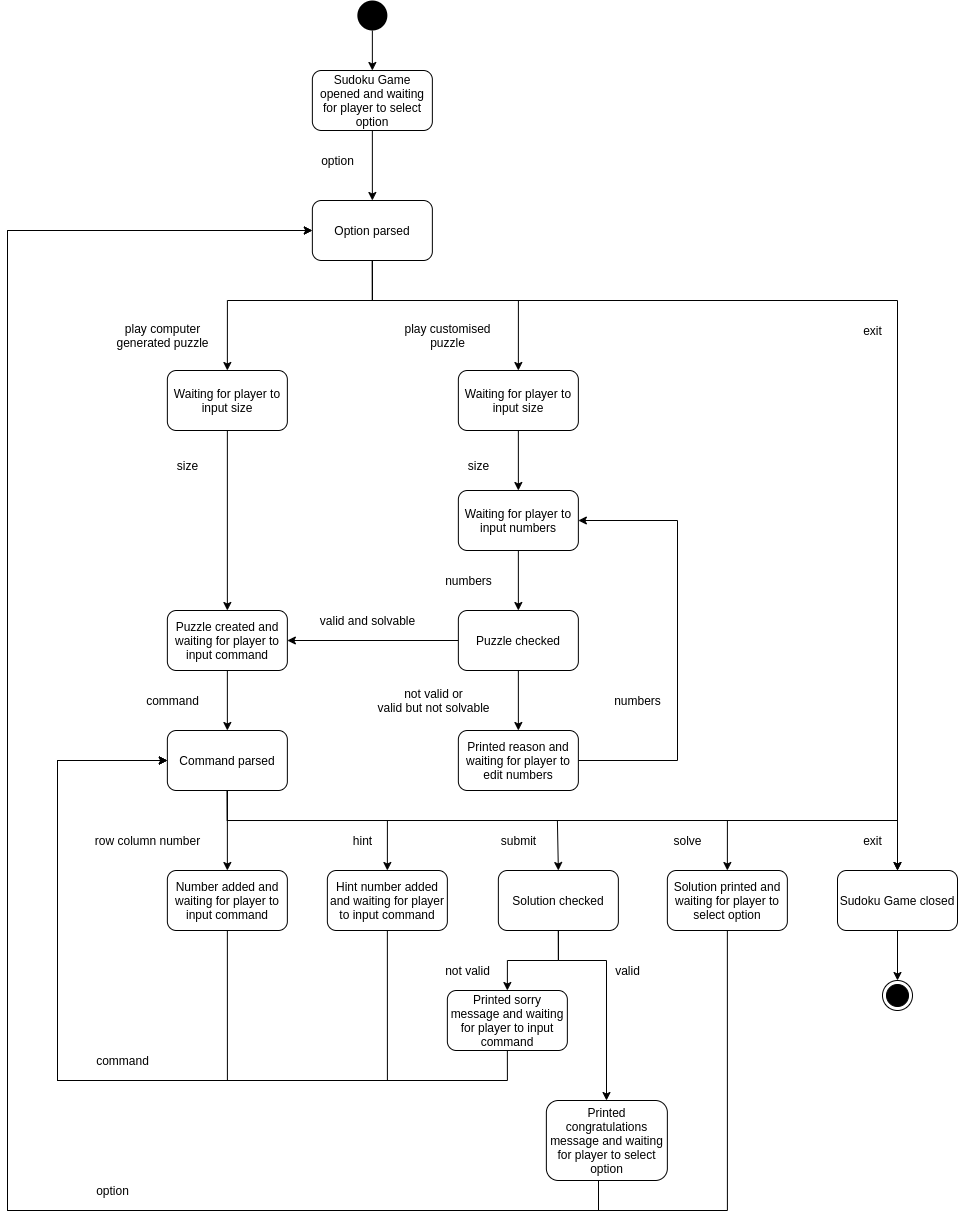

The diagram above was exported from draw.io. Its source (the exported page's mxGraphModel, read from the mxfile embedded in the PNG):
<mxGraphModel dx="981" dy="591" grid="1" gridSize="10" guides="1" tooltips="1" connect="1" arrows="1" fold="1" page="1" pageScale="1" pageWidth="827" pageHeight="1169" math="0" shadow="0">
  <root>
    <mxCell id="0" />
    <mxCell id="1" parent="0" />
    <mxCell id="7AxAdTVju8rXeJi-5er7-3" value="play computer&lt;br&gt;generated puzzle" style="text;html=1;align=center;verticalAlign=middle;resizable=0;points=[];autosize=1;strokeColor=none;" vertex="1" parent="1">
      <mxGeometry x="179.86" y="400" width="110" height="30" as="geometry" />
    </mxCell>
    <mxCell id="7AxAdTVju8rXeJi-5er7-4" value="play customised&lt;br&gt;puzzle" style="text;html=1;align=center;verticalAlign=middle;resizable=0;points=[];autosize=1;strokeColor=none;" vertex="1" parent="1">
      <mxGeometry x="469.86" y="400" width="100" height="30" as="geometry" />
    </mxCell>
    <mxCell id="7AxAdTVju8rXeJi-5er7-5" value="exit" style="text;html=1;align=center;verticalAlign=middle;resizable=0;points=[];autosize=1;strokeColor=none;" vertex="1" parent="1">
      <mxGeometry x="930" y="400" width="30" height="20" as="geometry" />
    </mxCell>
    <mxCell id="7AxAdTVju8rXeJi-5er7-49" style="edgeStyle=orthogonalEdgeStyle;rounded=0;orthogonalLoop=1;jettySize=auto;html=1;exitX=0.5;exitY=1;exitDx=0;exitDy=0;entryX=0.5;entryY=0;entryDx=0;entryDy=0;" edge="1" parent="1" source="7AxAdTVju8rXeJi-5er7-6" target="7AxAdTVju8rXeJi-5er7-8">
      <mxGeometry relative="1" as="geometry" />
    </mxCell>
    <mxCell id="7AxAdTVju8rXeJi-5er7-6" value="Waiting for player to input size" style="rounded=1;whiteSpace=wrap;html=1;" vertex="1" parent="1">
      <mxGeometry x="239.86" y="450" width="120" height="60" as="geometry" />
    </mxCell>
    <mxCell id="7AxAdTVju8rXeJi-5er7-47" style="edgeStyle=orthogonalEdgeStyle;rounded=0;orthogonalLoop=1;jettySize=auto;html=1;exitX=0.5;exitY=1;exitDx=0;exitDy=0;entryX=0.5;entryY=0;entryDx=0;entryDy=0;" edge="1" parent="1" source="7AxAdTVju8rXeJi-5er7-7" target="7AxAdTVju8rXeJi-5er7-33">
      <mxGeometry relative="1" as="geometry" />
    </mxCell>
    <mxCell id="7AxAdTVju8rXeJi-5er7-7" value="Waiting for player to input numbers" style="rounded=1;whiteSpace=wrap;html=1;" vertex="1" parent="1">
      <mxGeometry x="530.86" y="570" width="120" height="60" as="geometry" />
    </mxCell>
    <mxCell id="7AxAdTVju8rXeJi-5er7-55" style="edgeStyle=orthogonalEdgeStyle;rounded=0;orthogonalLoop=1;jettySize=auto;html=1;exitX=0.5;exitY=1;exitDx=0;exitDy=0;entryX=0.5;entryY=0;entryDx=0;entryDy=0;" edge="1" parent="1" source="7AxAdTVju8rXeJi-5er7-8" target="7AxAdTVju8rXeJi-5er7-16">
      <mxGeometry relative="1" as="geometry" />
    </mxCell>
    <mxCell id="7AxAdTVju8rXeJi-5er7-8" value="Puzzle created and waiting for player to input command" style="rounded=1;whiteSpace=wrap;html=1;" vertex="1" parent="1">
      <mxGeometry x="239.86" y="690" width="120" height="60" as="geometry" />
    </mxCell>
    <mxCell id="7AxAdTVju8rXeJi-5er7-77" style="edgeStyle=orthogonalEdgeStyle;rounded=0;orthogonalLoop=1;jettySize=auto;html=1;exitX=0.5;exitY=1;exitDx=0;exitDy=0;entryX=0.5;entryY=0;entryDx=0;entryDy=0;" edge="1" parent="1" source="7AxAdTVju8rXeJi-5er7-9" target="7AxAdTVju8rXeJi-5er7-76">
      <mxGeometry relative="1" as="geometry" />
    </mxCell>
    <mxCell id="7AxAdTVju8rXeJi-5er7-9" value="Sudoku Game closed" style="rounded=1;whiteSpace=wrap;html=1;" vertex="1" parent="1">
      <mxGeometry x="910" y="950" width="120" height="60" as="geometry" />
    </mxCell>
    <mxCell id="7AxAdTVju8rXeJi-5er7-46" style="edgeStyle=orthogonalEdgeStyle;rounded=0;orthogonalLoop=1;jettySize=auto;html=1;exitX=0.5;exitY=1;exitDx=0;exitDy=0;entryX=0.5;entryY=0;entryDx=0;entryDy=0;" edge="1" parent="1" source="7AxAdTVju8rXeJi-5er7-10" target="7AxAdTVju8rXeJi-5er7-7">
      <mxGeometry relative="1" as="geometry" />
    </mxCell>
    <mxCell id="7AxAdTVju8rXeJi-5er7-10" value="Waiting for player to input size" style="rounded=1;whiteSpace=wrap;html=1;" vertex="1" parent="1">
      <mxGeometry x="530.86" y="450" width="120" height="60" as="geometry" />
    </mxCell>
    <mxCell id="7AxAdTVju8rXeJi-5er7-11" value="size" style="text;html=1;align=center;verticalAlign=middle;resizable=0;points=[];autosize=1;strokeColor=none;" vertex="1" parent="1">
      <mxGeometry x="239.86" y="535" width="40" height="20" as="geometry" />
    </mxCell>
    <mxCell id="7AxAdTVju8rXeJi-5er7-13" value="numbers" style="text;html=1;align=center;verticalAlign=middle;resizable=0;points=[];autosize=1;strokeColor=none;" vertex="1" parent="1">
      <mxGeometry x="510.86" y="650" width="60" height="20" as="geometry" />
    </mxCell>
    <mxCell id="7AxAdTVju8rXeJi-5er7-14" value="size" style="text;html=1;align=center;verticalAlign=middle;resizable=0;points=[];autosize=1;strokeColor=none;" vertex="1" parent="1">
      <mxGeometry x="530.86" y="535" width="40" height="20" as="geometry" />
    </mxCell>
    <mxCell id="7AxAdTVju8rXeJi-5er7-15" value="command" style="text;html=1;align=center;verticalAlign=middle;resizable=0;points=[];autosize=1;strokeColor=none;" vertex="1" parent="1">
      <mxGeometry x="209.86" y="770" width="70" height="20" as="geometry" />
    </mxCell>
    <mxCell id="7AxAdTVju8rXeJi-5er7-56" style="edgeStyle=orthogonalEdgeStyle;rounded=0;orthogonalLoop=1;jettySize=auto;html=1;exitX=0.5;exitY=1;exitDx=0;exitDy=0;entryX=0.5;entryY=0;entryDx=0;entryDy=0;" edge="1" parent="1" source="7AxAdTVju8rXeJi-5er7-16" target="7AxAdTVju8rXeJi-5er7-18">
      <mxGeometry relative="1" as="geometry" />
    </mxCell>
    <mxCell id="7AxAdTVju8rXeJi-5er7-62" style="edgeStyle=orthogonalEdgeStyle;rounded=0;orthogonalLoop=1;jettySize=auto;html=1;exitX=0.5;exitY=1;exitDx=0;exitDy=0;entryX=0.5;entryY=0;entryDx=0;entryDy=0;" edge="1" parent="1" source="7AxAdTVju8rXeJi-5er7-16" target="7AxAdTVju8rXeJi-5er7-23">
      <mxGeometry relative="1" as="geometry">
        <Array as="points">
          <mxPoint x="299.86" y="900" />
          <mxPoint x="459.86" y="900" />
        </Array>
      </mxGeometry>
    </mxCell>
    <mxCell id="7AxAdTVju8rXeJi-5er7-63" style="edgeStyle=orthogonalEdgeStyle;rounded=0;orthogonalLoop=1;jettySize=auto;html=1;exitX=0.5;exitY=1;exitDx=0;exitDy=0;entryX=0.5;entryY=0;entryDx=0;entryDy=0;" edge="1" parent="1" source="7AxAdTVju8rXeJi-5er7-16" target="7AxAdTVju8rXeJi-5er7-25">
      <mxGeometry relative="1" as="geometry">
        <Array as="points">
          <mxPoint x="299.86" y="900" />
          <mxPoint x="629.86" y="900" />
          <mxPoint x="629.86" y="950" />
        </Array>
      </mxGeometry>
    </mxCell>
    <mxCell id="7AxAdTVju8rXeJi-5er7-64" style="edgeStyle=orthogonalEdgeStyle;rounded=0;orthogonalLoop=1;jettySize=auto;html=1;exitX=0.5;exitY=1;exitDx=0;exitDy=0;entryX=0.5;entryY=0;entryDx=0;entryDy=0;" edge="1" parent="1" source="7AxAdTVju8rXeJi-5er7-16" target="7AxAdTVju8rXeJi-5er7-32">
      <mxGeometry relative="1" as="geometry">
        <Array as="points">
          <mxPoint x="300" y="900" />
          <mxPoint x="800" y="900" />
        </Array>
      </mxGeometry>
    </mxCell>
    <mxCell id="7AxAdTVju8rXeJi-5er7-75" style="edgeStyle=orthogonalEdgeStyle;rounded=0;orthogonalLoop=1;jettySize=auto;html=1;exitX=0.5;exitY=1;exitDx=0;exitDy=0;entryX=0.5;entryY=0;entryDx=0;entryDy=0;" edge="1" parent="1" source="7AxAdTVju8rXeJi-5er7-16" target="7AxAdTVju8rXeJi-5er7-9">
      <mxGeometry relative="1" as="geometry">
        <Array as="points">
          <mxPoint x="300" y="900" />
          <mxPoint x="970" y="900" />
        </Array>
      </mxGeometry>
    </mxCell>
    <mxCell id="7AxAdTVju8rXeJi-5er7-16" value="Command parsed" style="rounded=1;whiteSpace=wrap;html=1;" vertex="1" parent="1">
      <mxGeometry x="239.86" y="810" width="120" height="60" as="geometry" />
    </mxCell>
    <mxCell id="7AxAdTVju8rXeJi-5er7-17" value="row column number" style="text;html=1;align=center;verticalAlign=middle;resizable=0;points=[];autosize=1;strokeColor=none;" vertex="1" parent="1">
      <mxGeometry x="159.86" y="910" width="120" height="20" as="geometry" />
    </mxCell>
    <mxCell id="7AxAdTVju8rXeJi-5er7-57" style="edgeStyle=orthogonalEdgeStyle;rounded=0;orthogonalLoop=1;jettySize=auto;html=1;exitX=0.5;exitY=1;exitDx=0;exitDy=0;entryX=0;entryY=0.5;entryDx=0;entryDy=0;" edge="1" parent="1" source="7AxAdTVju8rXeJi-5er7-18" target="7AxAdTVju8rXeJi-5er7-16">
      <mxGeometry relative="1" as="geometry">
        <Array as="points">
          <mxPoint x="300" y="1160" />
          <mxPoint x="130" y="1160" />
          <mxPoint x="130" y="840" />
        </Array>
      </mxGeometry>
    </mxCell>
    <mxCell id="7AxAdTVju8rXeJi-5er7-18" value="Number added and waiting for player to input command" style="rounded=1;whiteSpace=wrap;html=1;" vertex="1" parent="1">
      <mxGeometry x="239.86" y="950" width="120" height="60" as="geometry" />
    </mxCell>
    <mxCell id="7AxAdTVju8rXeJi-5er7-19" value="submit" style="text;html=1;align=center;verticalAlign=middle;resizable=0;points=[];autosize=1;strokeColor=none;" vertex="1" parent="1">
      <mxGeometry x="565.86" y="910" width="50" height="20" as="geometry" />
    </mxCell>
    <mxCell id="7AxAdTVju8rXeJi-5er7-21" value="hint" style="text;html=1;align=center;verticalAlign=middle;resizable=0;points=[];autosize=1;strokeColor=none;" vertex="1" parent="1">
      <mxGeometry x="419.86" y="910" width="30" height="20" as="geometry" />
    </mxCell>
    <mxCell id="7AxAdTVju8rXeJi-5er7-22" value="solve" style="text;html=1;align=center;verticalAlign=middle;resizable=0;points=[];autosize=1;strokeColor=none;" vertex="1" parent="1">
      <mxGeometry x="739.86" y="910" width="40" height="20" as="geometry" />
    </mxCell>
    <mxCell id="7AxAdTVju8rXeJi-5er7-65" style="edgeStyle=orthogonalEdgeStyle;rounded=0;orthogonalLoop=1;jettySize=auto;html=1;exitX=0.5;exitY=1;exitDx=0;exitDy=0;entryX=0;entryY=0.5;entryDx=0;entryDy=0;" edge="1" parent="1" source="7AxAdTVju8rXeJi-5er7-23" target="7AxAdTVju8rXeJi-5er7-16">
      <mxGeometry relative="1" as="geometry">
        <Array as="points">
          <mxPoint x="460" y="1160" />
          <mxPoint x="130" y="1160" />
          <mxPoint x="130" y="840" />
        </Array>
      </mxGeometry>
    </mxCell>
    <mxCell id="7AxAdTVju8rXeJi-5er7-23" value="Hint number added and waiting for player to input command" style="rounded=1;whiteSpace=wrap;html=1;" vertex="1" parent="1">
      <mxGeometry x="399.86" y="950" width="120" height="60" as="geometry" />
    </mxCell>
    <mxCell id="7AxAdTVju8rXeJi-5er7-67" style="edgeStyle=orthogonalEdgeStyle;rounded=0;orthogonalLoop=1;jettySize=auto;html=1;exitX=0.5;exitY=1;exitDx=0;exitDy=0;entryX=0.5;entryY=0;entryDx=0;entryDy=0;" edge="1" parent="1" source="7AxAdTVju8rXeJi-5er7-25" target="7AxAdTVju8rXeJi-5er7-31">
      <mxGeometry relative="1" as="geometry">
        <Array as="points">
          <mxPoint x="631" y="1040" />
          <mxPoint x="580" y="1040" />
        </Array>
      </mxGeometry>
    </mxCell>
    <mxCell id="7AxAdTVju8rXeJi-5er7-79" style="edgeStyle=orthogonalEdgeStyle;rounded=0;orthogonalLoop=1;jettySize=auto;html=1;exitX=0.5;exitY=1;exitDx=0;exitDy=0;" edge="1" parent="1" source="7AxAdTVju8rXeJi-5er7-25" target="7AxAdTVju8rXeJi-5er7-26">
      <mxGeometry relative="1" as="geometry">
        <Array as="points">
          <mxPoint x="631" y="1040" />
          <mxPoint x="679" y="1040" />
        </Array>
      </mxGeometry>
    </mxCell>
    <mxCell id="7AxAdTVju8rXeJi-5er7-25" value="Solution checked" style="rounded=1;whiteSpace=wrap;html=1;" vertex="1" parent="1">
      <mxGeometry x="570.86" y="950" width="120" height="60" as="geometry" />
    </mxCell>
    <mxCell id="7AxAdTVju8rXeJi-5er7-68" style="edgeStyle=orthogonalEdgeStyle;rounded=0;orthogonalLoop=1;jettySize=auto;html=1;exitX=0.5;exitY=1;exitDx=0;exitDy=0;entryX=0;entryY=0.5;entryDx=0;entryDy=0;" edge="1" parent="1" source="7AxAdTVju8rXeJi-5er7-26" target="7AxAdTVju8rXeJi-5er7-41">
      <mxGeometry relative="1" as="geometry">
        <Array as="points">
          <mxPoint x="671" y="1260" />
          <mxPoint x="671" y="1290" />
          <mxPoint x="80" y="1290" />
          <mxPoint x="80" y="310" />
        </Array>
      </mxGeometry>
    </mxCell>
    <mxCell id="7AxAdTVju8rXeJi-5er7-26" value="Printed congratulations message and waiting for player to select option" style="rounded=1;whiteSpace=wrap;html=1;" vertex="1" parent="1">
      <mxGeometry x="618.86" y="1180" width="121" height="80" as="geometry" />
    </mxCell>
    <mxCell id="7AxAdTVju8rXeJi-5er7-27" value="valid" style="text;html=1;align=center;verticalAlign=middle;resizable=0;points=[];autosize=1;strokeColor=none;" vertex="1" parent="1">
      <mxGeometry x="679.86" y="1040" width="40" height="20" as="geometry" />
    </mxCell>
    <mxCell id="7AxAdTVju8rXeJi-5er7-28" value="option" style="text;html=1;align=center;verticalAlign=middle;resizable=0;points=[];autosize=1;strokeColor=none;" vertex="1" parent="1">
      <mxGeometry x="384.86" y="230" width="50" height="20" as="geometry" />
    </mxCell>
    <mxCell id="7AxAdTVju8rXeJi-5er7-30" value="not valid" style="text;html=1;align=center;verticalAlign=middle;resizable=0;points=[];autosize=1;strokeColor=none;" vertex="1" parent="1">
      <mxGeometry x="509.86" y="1040" width="60" height="20" as="geometry" />
    </mxCell>
    <mxCell id="7AxAdTVju8rXeJi-5er7-71" style="edgeStyle=orthogonalEdgeStyle;rounded=0;orthogonalLoop=1;jettySize=auto;html=1;exitX=0.5;exitY=1;exitDx=0;exitDy=0;entryX=0;entryY=0.5;entryDx=0;entryDy=0;" edge="1" parent="1" source="7AxAdTVju8rXeJi-5er7-31" target="7AxAdTVju8rXeJi-5er7-16">
      <mxGeometry relative="1" as="geometry">
        <Array as="points">
          <mxPoint x="580" y="1160" />
          <mxPoint x="130" y="1160" />
          <mxPoint x="130" y="840" />
        </Array>
      </mxGeometry>
    </mxCell>
    <mxCell id="7AxAdTVju8rXeJi-5er7-31" value="Printed sorry message and waiting for player to input command" style="rounded=1;whiteSpace=wrap;html=1;" vertex="1" parent="1">
      <mxGeometry x="519.86" y="1070" width="120" height="60" as="geometry" />
    </mxCell>
    <mxCell id="7AxAdTVju8rXeJi-5er7-72" style="edgeStyle=orthogonalEdgeStyle;rounded=0;orthogonalLoop=1;jettySize=auto;html=1;exitX=0.5;exitY=1;exitDx=0;exitDy=0;entryX=0;entryY=0.5;entryDx=0;entryDy=0;" edge="1" parent="1" source="7AxAdTVju8rXeJi-5er7-32" target="7AxAdTVju8rXeJi-5er7-41">
      <mxGeometry relative="1" as="geometry">
        <Array as="points">
          <mxPoint x="800" y="1290" />
          <mxPoint x="80" y="1290" />
          <mxPoint x="80" y="310" />
        </Array>
      </mxGeometry>
    </mxCell>
    <mxCell id="7AxAdTVju8rXeJi-5er7-32" value="Solution printed and waiting for player to select option" style="rounded=1;whiteSpace=wrap;html=1;" vertex="1" parent="1">
      <mxGeometry x="739.86" y="950" width="120" height="60" as="geometry" />
    </mxCell>
    <mxCell id="7AxAdTVju8rXeJi-5er7-48" style="edgeStyle=orthogonalEdgeStyle;rounded=0;orthogonalLoop=1;jettySize=auto;html=1;exitX=0;exitY=0.5;exitDx=0;exitDy=0;" edge="1" parent="1" source="7AxAdTVju8rXeJi-5er7-33" target="7AxAdTVju8rXeJi-5er7-8">
      <mxGeometry relative="1" as="geometry" />
    </mxCell>
    <mxCell id="7AxAdTVju8rXeJi-5er7-53" style="edgeStyle=orthogonalEdgeStyle;rounded=0;orthogonalLoop=1;jettySize=auto;html=1;exitX=0.5;exitY=1;exitDx=0;exitDy=0;entryX=0.5;entryY=0;entryDx=0;entryDy=0;" edge="1" parent="1" source="7AxAdTVju8rXeJi-5er7-33" target="7AxAdTVju8rXeJi-5er7-51">
      <mxGeometry relative="1" as="geometry" />
    </mxCell>
    <mxCell id="7AxAdTVju8rXeJi-5er7-33" value="Puzzle checked" style="rounded=1;whiteSpace=wrap;html=1;" vertex="1" parent="1">
      <mxGeometry x="530.86" y="690" width="120" height="60" as="geometry" />
    </mxCell>
    <mxCell id="7AxAdTVju8rXeJi-5er7-34" value="valid and solvable" style="text;html=1;align=center;verticalAlign=middle;resizable=0;points=[];autosize=1;strokeColor=none;" vertex="1" parent="1">
      <mxGeometry x="384.86" y="690" width="110" height="20" as="geometry" />
    </mxCell>
    <mxCell id="7AxAdTVju8rXeJi-5er7-36" value="not valid or&lt;br&gt;valid but not solvable" style="text;html=1;align=center;verticalAlign=middle;resizable=0;points=[];autosize=1;strokeColor=none;" vertex="1" parent="1">
      <mxGeometry x="440.86" y="765" width="130" height="30" as="geometry" />
    </mxCell>
    <mxCell id="7AxAdTVju8rXeJi-5er7-40" style="edgeStyle=orthogonalEdgeStyle;rounded=0;orthogonalLoop=1;jettySize=auto;html=1;exitX=0.5;exitY=1;exitDx=0;exitDy=0;entryX=0.5;entryY=0;entryDx=0;entryDy=0;" edge="1" parent="1" source="7AxAdTVju8rXeJi-5er7-38" target="7AxAdTVju8rXeJi-5er7-39">
      <mxGeometry relative="1" as="geometry" />
    </mxCell>
    <mxCell id="7AxAdTVju8rXeJi-5er7-38" value="" style="ellipse;fillColor=#000000;strokeColor=none;" vertex="1" parent="1">
      <mxGeometry x="429.86" y="80" width="30" height="30" as="geometry" />
    </mxCell>
    <mxCell id="7AxAdTVju8rXeJi-5er7-42" style="edgeStyle=orthogonalEdgeStyle;rounded=0;orthogonalLoop=1;jettySize=auto;html=1;exitX=0.5;exitY=1;exitDx=0;exitDy=0;entryX=0.5;entryY=0;entryDx=0;entryDy=0;" edge="1" parent="1" source="7AxAdTVju8rXeJi-5er7-39" target="7AxAdTVju8rXeJi-5er7-41">
      <mxGeometry relative="1" as="geometry">
        <mxPoint x="444.86" y="260" as="targetPoint" />
      </mxGeometry>
    </mxCell>
    <mxCell id="7AxAdTVju8rXeJi-5er7-39" value="Sudoku Game opened and waiting for player to select option" style="rounded=1;whiteSpace=wrap;html=1;" vertex="1" parent="1">
      <mxGeometry x="384.86" y="150" width="120" height="60" as="geometry" />
    </mxCell>
    <mxCell id="7AxAdTVju8rXeJi-5er7-43" style="edgeStyle=orthogonalEdgeStyle;rounded=0;orthogonalLoop=1;jettySize=auto;html=1;exitX=0.5;exitY=1;exitDx=0;exitDy=0;entryX=0.5;entryY=0;entryDx=0;entryDy=0;" edge="1" parent="1" source="7AxAdTVju8rXeJi-5er7-41" target="7AxAdTVju8rXeJi-5er7-6">
      <mxGeometry relative="1" as="geometry">
        <Array as="points">
          <mxPoint x="444.86" y="380" />
          <mxPoint x="299.86" y="380" />
        </Array>
      </mxGeometry>
    </mxCell>
    <mxCell id="7AxAdTVju8rXeJi-5er7-44" style="edgeStyle=orthogonalEdgeStyle;rounded=0;orthogonalLoop=1;jettySize=auto;html=1;exitX=0.5;exitY=1;exitDx=0;exitDy=0;entryX=0.5;entryY=0;entryDx=0;entryDy=0;" edge="1" parent="1" source="7AxAdTVju8rXeJi-5er7-41" target="7AxAdTVju8rXeJi-5er7-10">
      <mxGeometry relative="1" as="geometry">
        <Array as="points">
          <mxPoint x="444.86" y="380" />
          <mxPoint x="590.86" y="380" />
        </Array>
      </mxGeometry>
    </mxCell>
    <mxCell id="7AxAdTVju8rXeJi-5er7-73" style="edgeStyle=orthogonalEdgeStyle;rounded=0;orthogonalLoop=1;jettySize=auto;html=1;exitX=0.5;exitY=1;exitDx=0;exitDy=0;entryX=0.5;entryY=0;entryDx=0;entryDy=0;" edge="1" parent="1" source="7AxAdTVju8rXeJi-5er7-41" target="7AxAdTVju8rXeJi-5er7-9">
      <mxGeometry relative="1" as="geometry">
        <Array as="points">
          <mxPoint x="445" y="380" />
          <mxPoint x="970" y="380" />
        </Array>
      </mxGeometry>
    </mxCell>
    <mxCell id="7AxAdTVju8rXeJi-5er7-41" value="Option parsed" style="rounded=1;whiteSpace=wrap;html=1;" vertex="1" parent="1">
      <mxGeometry x="384.86" y="280" width="120" height="60" as="geometry" />
    </mxCell>
    <mxCell id="7AxAdTVju8rXeJi-5er7-54" style="edgeStyle=orthogonalEdgeStyle;rounded=0;orthogonalLoop=1;jettySize=auto;html=1;exitX=1;exitY=0.5;exitDx=0;exitDy=0;entryX=1;entryY=0.5;entryDx=0;entryDy=0;" edge="1" parent="1" source="7AxAdTVju8rXeJi-5er7-51" target="7AxAdTVju8rXeJi-5er7-7">
      <mxGeometry relative="1" as="geometry">
        <Array as="points">
          <mxPoint x="750" y="840" />
          <mxPoint x="750" y="600" />
        </Array>
      </mxGeometry>
    </mxCell>
    <mxCell id="7AxAdTVju8rXeJi-5er7-51" value="Printed reason and waiting for player to edit numbers" style="rounded=1;whiteSpace=wrap;html=1;" vertex="1" parent="1">
      <mxGeometry x="530.86" y="810" width="120" height="60" as="geometry" />
    </mxCell>
    <mxCell id="7AxAdTVju8rXeJi-5er7-58" value="command" style="text;html=1;align=center;verticalAlign=middle;resizable=0;points=[];autosize=1;strokeColor=none;" vertex="1" parent="1">
      <mxGeometry x="159.86" y="1130" width="70" height="20" as="geometry" />
    </mxCell>
    <mxCell id="7AxAdTVju8rXeJi-5er7-69" value="option" style="text;html=1;align=center;verticalAlign=middle;resizable=0;points=[];autosize=1;strokeColor=none;" vertex="1" parent="1">
      <mxGeometry x="159.86" y="1260" width="50" height="20" as="geometry" />
    </mxCell>
    <mxCell id="7AxAdTVju8rXeJi-5er7-74" value="exit" style="text;html=1;align=center;verticalAlign=middle;resizable=0;points=[];autosize=1;strokeColor=none;" vertex="1" parent="1">
      <mxGeometry x="930" y="910" width="30" height="20" as="geometry" />
    </mxCell>
    <mxCell id="7AxAdTVju8rXeJi-5er7-76" value="" style="ellipse;html=1;shape=endState;fillColor=#000000;strokeColor=#000000;" vertex="1" parent="1">
      <mxGeometry x="955" y="1060" width="30" height="30" as="geometry" />
    </mxCell>
    <mxCell id="7AxAdTVju8rXeJi-5er7-78" value="numbers" style="text;html=1;align=center;verticalAlign=middle;resizable=0;points=[];autosize=1;strokeColor=none;" vertex="1" parent="1">
      <mxGeometry x="679.86" y="770" width="60" height="20" as="geometry" />
    </mxCell>
  </root>
</mxGraphModel>